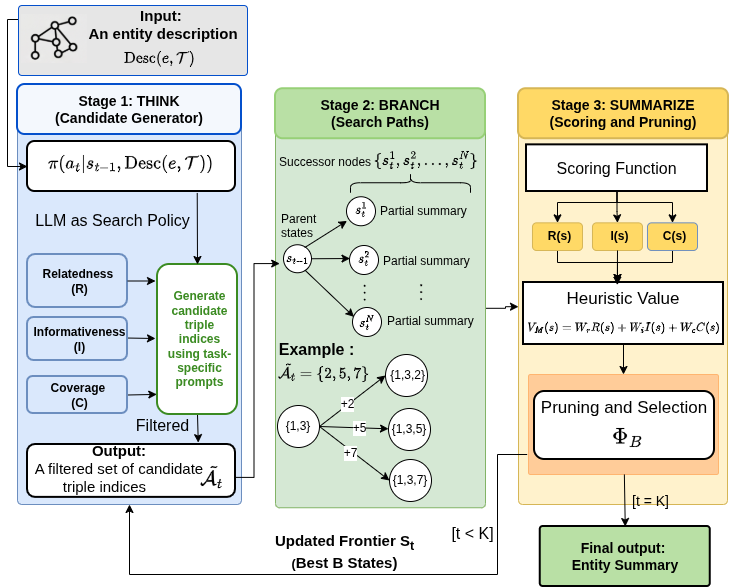

The diagram above was exported from draw.io. Its source (the exported page's mxGraphModel, read from the mxfile embedded in the PNG):
<mxGraphModel dx="1347" dy="759" grid="1" gridSize="10" guides="1" tooltips="1" connect="1" arrows="1" fold="1" page="1" pageScale="1" pageWidth="850" pageHeight="1100" math="1" shadow="0">
  <root>
    <mxCell id="0" />
    <mxCell id="1" parent="0" />
    <mxCell id="2" parent="1" style="rounded=1;whiteSpace=wrap;html=1;arcSize=2;strokeColor=#d6b656;fillColor=#fff2cc;" value="" vertex="1">
      <mxGeometry height="395.75" width="209" x="681" y="224.25" as="geometry" />
    </mxCell>
    <mxCell id="3" parent="1" style="rounded=1;whiteSpace=wrap;html=1;arcSize=2;strokeColor=#FFB570;fillColor=#FFCC99;verticalAlign=top;align=center;" value="" vertex="1">
      <mxGeometry height="100" width="190" x="691" y="490" as="geometry" />
    </mxCell>
    <mxCell id="4" parent="1" style="rounded=1;whiteSpace=wrap;html=1;strokeColor=#6c8ebf;arcSize=2;fillColor=#dae8fc;" value="" vertex="1">
      <mxGeometry height="412.5" width="224" x="180" y="207.5" as="geometry" />
    </mxCell>
    <mxCell id="5" parent="1" style="rounded=1;whiteSpace=wrap;html=1;strokeColor=#0450CC;fillColor=#F4F8FD;strokeWidth=2;" value="&lt;b&gt;&lt;font style=&quot;font-size: 14px;&quot;&gt;Stage 1: THINK&lt;/font&gt;&lt;/b&gt;&lt;div&gt;&lt;b&gt;&lt;font style=&quot;font-size: 14px;&quot;&gt;(Candidate Generator)&lt;/font&gt;&lt;/b&gt;&lt;/div&gt;" vertex="1">
      <mxGeometry height="50" width="224" x="180" y="200" as="geometry" />
    </mxCell>
    <mxCell id="6" edge="1" parent="1" source="7" style="edgeStyle=orthogonalEdgeStyle;rounded=0;orthogonalLoop=1;jettySize=auto;html=1;" target="2" value="">
      <mxGeometry relative="1" as="geometry" />
    </mxCell>
    <mxCell id="7" parent="1" style="rounded=1;whiteSpace=wrap;html=1;arcSize=2;strokeColor=#82b366;fillColor=#d5e8d4;" value="" vertex="1">
      <mxGeometry height="399" width="210" x="438" y="224.25" as="geometry" />
    </mxCell>
    <mxCell id="8" parent="1" style="rounded=1;whiteSpace=wrap;html=1;strokeColor=#97D077;fillColor=#B9E0A5;strokeWidth=2;" value="&lt;b&gt;&lt;font style=&quot;font-size: 14px;&quot;&gt;Stage 2: BRANCH&lt;/font&gt;&lt;/b&gt;&lt;div&gt;&lt;b&gt;&lt;font style=&quot;font-size: 14px;&quot;&gt;(Search Paths)&lt;/font&gt;&lt;/b&gt;&lt;/div&gt;" vertex="1">
      <mxGeometry height="50" width="210" x="438" y="204.25" as="geometry" />
    </mxCell>
    <mxCell id="9" edge="1" parent="1" source="11" style="rounded=0;orthogonalLoop=1;jettySize=auto;html=1;exitX=0.5;exitY=1;exitDx=0;exitDy=0;entryX=0.821;entryY=-0.036;entryDx=0;entryDy=0;entryPerimeter=0;" target="57">
      <mxGeometry relative="1" as="geometry" />
    </mxCell>
    <mxCell id="10" connectable="0" parent="9" style="edgeLabel;html=1;align=center;verticalAlign=middle;resizable=0;points=[];fontSize=16;labelBackgroundColor=none;" value="&lt;font&gt;Filtered&lt;/font&gt;" vertex="1">
      <mxGeometry relative="1" x="0.0185" y="-3" as="geometry">
        <mxPoint x="-33" y="-4" as="offset" />
      </mxGeometry>
    </mxCell>
    <mxCell id="11" parent="1" style="rounded=1;whiteSpace=wrap;html=1;strokeColor=#3B8B22;fillColor=#FFFFFF;align=center;spacingLeft=5;verticalAlign=middle;strokeWidth=2;" value="&lt;font color=&quot;#3b8b22&quot;&gt;&lt;b&gt;Generate candidate triple indices using task-specific prompts&lt;/b&gt;&lt;/font&gt;" vertex="1">
      <mxGeometry height="150" width="80" x="320" y="380" as="geometry" />
    </mxCell>
    <mxCell id="12" parent="1" style="rounded=1;whiteSpace=wrap;html=1;strokeColor=#d6b656;fillColor=#FFD966;strokeWidth=2;" value="&lt;b&gt;&lt;font style=&quot;font-size: 14px;&quot;&gt;Stage 3: SUMMARIZE&lt;/font&gt;&lt;/b&gt;&lt;div&gt;&lt;b&gt;&lt;font style=&quot;font-size: 14px;&quot;&gt;(Scoring and Pruning)&lt;/font&gt;&lt;/b&gt;&lt;/div&gt;" vertex="1">
      <mxGeometry height="50" width="210" x="681" y="204.25" as="geometry" />
    </mxCell>
    <mxCell id="13" parent="1" style="rounded=1;whiteSpace=wrap;html=1;strokeColor=#6c8ebf;fillColor=#dae8fc;align=center;spacingLeft=5;verticalAlign=middle;labelBackgroundColor=none;strokeWidth=2;" value="&lt;div&gt;&lt;b&gt;Relatedness&amp;nbsp;&lt;/b&gt;&lt;/div&gt;&lt;div&gt;&lt;b&gt;(R)&lt;/b&gt;&lt;/div&gt;" vertex="1">
      <mxGeometry height="53" width="100" x="190" y="370" as="geometry" />
    </mxCell>
    <mxCell id="14" edge="1" parent="1" style="rounded=0;orthogonalLoop=1;jettySize=auto;html=1;exitX=1;exitY=0.5;exitDx=0;exitDy=0;">
      <mxGeometry relative="1" as="geometry">
        <mxPoint x="288" y="453.5" as="sourcePoint" />
        <mxPoint x="318" y="454" as="targetPoint" />
      </mxGeometry>
    </mxCell>
    <mxCell id="15" parent="1" style="rounded=1;whiteSpace=wrap;html=1;strokeColor=#6c8ebf;fillColor=#dae8fc;align=center;spacingLeft=5;verticalAlign=middle;labelBackgroundColor=none;strokeWidth=2;" value="&lt;div&gt;&lt;b style=&quot;background-color: transparent; color: light-dark(rgb(0, 0, 0), rgb(255, 255, 255));&quot;&gt;Informativeness (I)&lt;br&gt;&lt;/b&gt;&lt;/div&gt;" vertex="1">
      <mxGeometry height="43" width="100" x="190" y="433" as="geometry" />
    </mxCell>
    <mxCell id="16" edge="1" parent="1" source="17" style="rounded=0;orthogonalLoop=1;jettySize=auto;html=1;exitX=1;exitY=0.5;exitDx=0;exitDy=0;entryX=-0.009;entryY=0.866;entryDx=0;entryDy=0;entryPerimeter=0;" target="11">
      <mxGeometry relative="1" as="geometry" />
    </mxCell>
    <mxCell id="17" parent="1" style="rounded=1;whiteSpace=wrap;html=1;strokeColor=#6c8ebf;fillColor=#dae8fc;align=center;spacingLeft=5;verticalAlign=middle;labelBackgroundColor=none;strokeWidth=2;" value="&lt;div&gt;&lt;b style=&quot;background-color: transparent; color: light-dark(rgb(0, 0, 0), rgb(255, 255, 255));&quot;&gt;Coverage&amp;nbsp;&lt;/b&gt;&lt;/div&gt;&lt;div&gt;&lt;b style=&quot;background-color: transparent; color: light-dark(rgb(0, 0, 0), rgb(255, 255, 255));&quot;&gt;(C)&lt;/b&gt;&lt;/div&gt;" vertex="1">
      <mxGeometry height="37" width="100" x="190" y="492" as="geometry" />
    </mxCell>
    <mxCell id="18" edge="1" parent="1" source="13" style="edgeStyle=orthogonalEdgeStyle;rounded=0;orthogonalLoop=1;jettySize=auto;html=1;exitX=1;exitY=0.5;exitDx=0;exitDy=0;">
      <mxGeometry relative="1" as="geometry">
        <mxPoint x="298" y="396.50000000000006" as="sourcePoint" />
        <mxPoint x="318" y="397" as="targetPoint" />
      </mxGeometry>
    </mxCell>
    <mxCell id="19" edge="1" parent="1" source="59" style="edgeStyle=orthogonalEdgeStyle;rounded=0;orthogonalLoop=1;jettySize=auto;html=1;exitX=1;exitY=0.5;exitDx=0;exitDy=0;entryX=0.02;entryY=0.388;entryDx=0;entryDy=0;entryPerimeter=0;" target="7" value="">
      <mxGeometry relative="1" as="geometry">
        <mxPoint x="434" y="414" as="targetPoint" />
      </mxGeometry>
    </mxCell>
    <mxCell id="20" parent="1" style="text;html=1;whiteSpace=wrap;strokeColor=none;fillColor=none;align=left;verticalAlign=top;rounded=0;" value="&lt;div&gt;Successor nodes&amp;nbsp;&lt;/div&gt;" vertex="1">
      <mxGeometry height="28.25" width="204" x="440" y="263.87" as="geometry" />
    </mxCell>
    <mxCell id="21" parent="1" style="text;whiteSpace=wrap;html=1;fontSize=13;verticalAlign=middle;align=center;" value="$$\{s_t^1, s_t^2, \dots, s_t^N\}$$" vertex="1">
      <mxGeometry height="32.4" width="160" x="509" y="259" as="geometry" />
    </mxCell>
    <mxCell id="22" parent="1" style="ellipse;whiteSpace=wrap;html=1;aspect=fixed;rotation=-90;" value="" vertex="1">
      <mxGeometry height="28" width="28" x="446" y="360.25" as="geometry" />
    </mxCell>
    <mxCell id="23" edge="1" parent="1" source="26" style="rounded=0;orthogonalLoop=1;jettySize=auto;html=1;exitX=0.75;exitY=0;exitDx=0;exitDy=0;entryX=0;entryY=1;entryDx=0;entryDy=0;" target="29">
      <mxGeometry relative="1" as="geometry" />
    </mxCell>
    <mxCell id="24" edge="1" parent="1" source="26" style="rounded=0;orthogonalLoop=1;jettySize=auto;html=1;exitX=0.75;exitY=1;exitDx=0;exitDy=0;entryX=0;entryY=0.25;entryDx=0;entryDy=0;" target="35">
      <mxGeometry relative="1" as="geometry">
        <mxPoint x="509" y="423" as="targetPoint" />
      </mxGeometry>
    </mxCell>
    <mxCell id="25" edge="1" parent="1" source="26" style="rounded=0;orthogonalLoop=1;jettySize=auto;html=1;exitX=1;exitY=0.5;exitDx=0;exitDy=0;" target="32">
      <mxGeometry relative="1" as="geometry" />
    </mxCell>
    <mxCell id="26" parent="1" style="text;whiteSpace=wrap;html=1;fontSize=11;verticalAlign=middle;align=center;" value="$$s_{t-1}$$" vertex="1">
      <mxGeometry height="22.4" width="27" x="447" y="363.05" as="geometry" />
    </mxCell>
    <mxCell id="27" connectable="0" parent="1" style="group" value="" vertex="1">
      <mxGeometry height="29" width="29" x="509" y="312.25" as="geometry" />
    </mxCell>
    <mxCell id="28" parent="27" style="ellipse;whiteSpace=wrap;html=1;aspect=fixed;rotation=-90;" value="" vertex="1">
      <mxGeometry height="29" width="29" as="geometry" />
    </mxCell>
    <mxCell id="29" parent="27" style="text;whiteSpace=wrap;html=1;fontSize=11;verticalAlign=middle;align=center;" value="$$s^1_{t}$$" vertex="1">
      <mxGeometry height="22.4" width="27" x="0.5" y="1.75" as="geometry" />
    </mxCell>
    <mxCell id="30" connectable="0" parent="1" style="group" value="" vertex="1">
      <mxGeometry height="29" width="29" x="512" y="361" as="geometry" />
    </mxCell>
    <mxCell id="31" parent="30" style="ellipse;whiteSpace=wrap;html=1;aspect=fixed;rotation=-90;" value="" vertex="1">
      <mxGeometry height="29" width="29" as="geometry" />
    </mxCell>
    <mxCell id="32" parent="30" style="text;whiteSpace=wrap;html=1;fontSize=11;verticalAlign=middle;align=center;" value="$$s^2_{t}$$" vertex="1">
      <mxGeometry height="22.4" width="27" x="0.5" y="1.75" as="geometry" />
    </mxCell>
    <mxCell id="33" connectable="0" parent="1" style="group" value="" vertex="1">
      <mxGeometry height="29" width="29" x="515" y="423" as="geometry" />
    </mxCell>
    <mxCell id="34" parent="33" style="ellipse;whiteSpace=wrap;html=1;aspect=fixed;rotation=-90;" value="" vertex="1">
      <mxGeometry height="29" width="29" as="geometry" />
    </mxCell>
    <mxCell id="35" parent="33" style="text;whiteSpace=wrap;html=1;fontSize=11;verticalAlign=middle;align=center;" value="$$s^N_{t}$$" vertex="1">
      <mxGeometry height="22.4" width="26" x="1.5" y="3.75" as="geometry" />
    </mxCell>
    <mxCell id="36" parent="1" style="text;whiteSpace=wrap;html=1;fontSize=13;verticalAlign=middle;align=center;horizontal=0;" value="$$\ \dots$$" vertex="1">
      <mxGeometry height="32.4" width="27" x="510" y="395.55" as="geometry" />
    </mxCell>
    <mxCell id="37" parent="1" style="text;html=1;whiteSpace=wrap;strokeColor=none;fillColor=none;align=left;verticalAlign=top;rounded=0;" value="&lt;div&gt;Parent&amp;nbsp;&lt;/div&gt;&lt;div&gt;states&amp;nbsp;&lt;/div&gt;" vertex="1">
      <mxGeometry height="28.25" width="55" x="442" y="321.02" as="geometry" />
    </mxCell>
    <mxCell id="38" parent="1" style="shape=curlyBracket;whiteSpace=wrap;html=1;rounded=1;labelPosition=left;verticalLabelPosition=middle;align=right;verticalAlign=middle;rotation=90;" value="" vertex="1">
      <mxGeometry height="120" width="20" x="563" y="238.25" as="geometry" />
    </mxCell>
    <mxCell id="39" parent="1" style="text;html=1;whiteSpace=wrap;strokeColor=none;fillColor=none;align=left;verticalAlign=top;rounded=0;" value="&lt;div&gt;Partial summary&lt;/div&gt;" vertex="1">
      <mxGeometry height="28.25" width="95" x="541" y="313" as="geometry" />
    </mxCell>
    <mxCell id="40" parent="1" style="text;html=1;whiteSpace=wrap;strokeColor=none;fillColor=none;align=left;verticalAlign=top;rounded=0;" value="&lt;div&gt;Partial summary&lt;/div&gt;" vertex="1">
      <mxGeometry height="28.25" width="95" x="544" y="363" as="geometry" />
    </mxCell>
    <mxCell id="41" parent="1" style="text;html=1;whiteSpace=wrap;strokeColor=none;fillColor=none;align=left;verticalAlign=top;rounded=0;" value="&lt;div&gt;Partial summary&lt;/div&gt;" vertex="1">
      <mxGeometry height="28.25" width="95" x="548" y="423" as="geometry" />
    </mxCell>
    <mxCell id="42" parent="1" style="text;whiteSpace=wrap;html=1;fontSize=13;verticalAlign=middle;align=center;horizontal=0;" value="$$\ \dots$$" vertex="1">
      <mxGeometry height="32.4" width="27" x="567" y="395" as="geometry" />
    </mxCell>
    <mxCell id="43" edge="1" parent="1" source="44" style="edgeStyle=orthogonalEdgeStyle;rounded=0;orthogonalLoop=1;jettySize=auto;html=1;exitX=0.5;exitY=1;exitDx=0;exitDy=0;">
      <mxGeometry relative="1" as="geometry">
        <Array as="points">
          <mxPoint x="720" y="378" />
          <mxPoint x="780" y="378" />
        </Array>
        <mxPoint x="780" y="398" as="targetPoint" />
      </mxGeometry>
    </mxCell>
    <mxCell id="44" parent="1" style="rounded=1;whiteSpace=wrap;html=1;strokeColor=#d6b656;fillColor=#FFD966;align=center;spacingLeft=5;verticalAlign=middle;labelBackgroundColor=none;strokeWidth=1;" value="&lt;div&gt;&lt;b&gt;R(s)&lt;/b&gt;&lt;/div&gt;" vertex="1">
      <mxGeometry height="27.65" width="50" x="695" y="338.35" as="geometry" />
    </mxCell>
    <mxCell id="45" parent="1" style="rounded=1;whiteSpace=wrap;html=1;strokeColor=#d6b656;fillColor=#FFD966;align=center;spacingLeft=5;verticalAlign=middle;labelBackgroundColor=none;strokeWidth=1;" value="&lt;div&gt;&lt;b&gt;I(s)&lt;/b&gt;&lt;/div&gt;" vertex="1">
      <mxGeometry height="27.65" width="50" x="755" y="338.35" as="geometry" />
    </mxCell>
    <mxCell id="46" edge="1" parent="1" source="47" style="edgeStyle=orthogonalEdgeStyle;rounded=0;orthogonalLoop=1;jettySize=auto;html=1;exitX=0.5;exitY=1;exitDx=0;exitDy=0;">
      <mxGeometry relative="1" as="geometry">
        <Array as="points">
          <mxPoint x="835" y="378" />
          <mxPoint x="780" y="378" />
        </Array>
        <mxPoint x="780" y="398" as="targetPoint" />
      </mxGeometry>
    </mxCell>
    <mxCell id="47" parent="1" style="rounded=1;whiteSpace=wrap;html=1;strokeColor=#6c8ebf;fillColor=#FFD966;align=center;spacingLeft=5;verticalAlign=middle;labelBackgroundColor=none;strokeWidth=1;" value="&lt;div&gt;&lt;b&gt;C(s)&lt;/b&gt;&lt;/div&gt;" vertex="1">
      <mxGeometry height="27.65" width="50" x="810" y="338.35" as="geometry" />
    </mxCell>
    <mxCell id="48" edge="1" parent="1" source="51" style="edgeStyle=orthogonalEdgeStyle;rounded=0;orthogonalLoop=1;jettySize=auto;html=1;entryX=0.5;entryY=0;entryDx=0;entryDy=0;" target="45" value="">
      <mxGeometry relative="1" as="geometry" />
    </mxCell>
    <mxCell id="49" edge="1" parent="1" source="51" style="edgeStyle=orthogonalEdgeStyle;rounded=0;orthogonalLoop=1;jettySize=auto;html=1;exitX=0.5;exitY=1;exitDx=0;exitDy=0;" target="44">
      <mxGeometry relative="1" as="geometry">
        <Array as="points">
          <mxPoint x="780" y="318" />
          <mxPoint x="720" y="318" />
        </Array>
      </mxGeometry>
    </mxCell>
    <mxCell id="50" edge="1" parent="1" source="51" style="edgeStyle=orthogonalEdgeStyle;rounded=0;orthogonalLoop=1;jettySize=auto;html=1;exitX=0.5;exitY=1;exitDx=0;exitDy=0;entryX=0.5;entryY=0;entryDx=0;entryDy=0;" target="47">
      <mxGeometry relative="1" as="geometry">
        <Array as="points">
          <mxPoint x="780" y="318" />
          <mxPoint x="835" y="318" />
        </Array>
      </mxGeometry>
    </mxCell>
    <mxCell id="51" parent="1" style="rounded=0;whiteSpace=wrap;html=1;strokeWidth=2;" value="&lt;font style=&quot;font-size: 16px;&quot;&gt;Scoring Function&lt;/font&gt;" vertex="1">
      <mxGeometry height="46.65" width="181" x="689" y="260.35" as="geometry" />
    </mxCell>
    <mxCell id="52" parent="1" style="rounded=0;whiteSpace=wrap;html=1;verticalAlign=top;fontSize=17;strokeWidth=2;" value="Heuristic Value" vertex="1">
      <mxGeometry height="62" width="200" x="686" y="398" as="geometry" />
    </mxCell>
    <mxCell id="53" parent="1" style="text;whiteSpace=wrap;html=1;fontSize=10;verticalAlign=middle;align=center;labelBorderColor=none;" value="$$V_M(s) = W_rR(s) + W_iI(s) + W_cC(s)$$" vertex="1">
      <mxGeometry height="20" width="190" x="691" y="433" as="geometry" />
    </mxCell>
    <mxCell id="54" edge="1" parent="1" source="45" style="edgeStyle=orthogonalEdgeStyle;rounded=0;orthogonalLoop=1;jettySize=auto;html=1;exitX=0.5;exitY=1;exitDx=0;exitDy=0;entryX=0.469;entryY=0.042;entryDx=0;entryDy=0;entryPerimeter=0;" target="52">
      <mxGeometry relative="1" as="geometry" />
    </mxCell>
    <mxCell id="55" parent="1" style="rounded=1;whiteSpace=wrap;html=1;fontSize=17;verticalAlign=top;strokeWidth=2;" value="Pruning and Selection" vertex="1">
      <mxGeometry height="68" width="180" x="697" y="507" as="geometry" />
    </mxCell>
    <mxCell id="56" parent="1" style="rounded=1;whiteSpace=wrap;html=1;fillColor=#B9E0A5;strokeColor=#000000;arcSize=5;strokeWidth=2;" value="&lt;b&gt;&lt;font style=&quot;font-size: 14px;&quot;&gt;Final output:&amp;nbsp;&lt;/font&gt;&lt;/b&gt;&lt;div&gt;&lt;b&gt;&lt;font style=&quot;font-size: 14px;&quot;&gt;Entity Summary&lt;/font&gt;&lt;/b&gt;&lt;/div&gt;" vertex="1">
      <mxGeometry height="60" width="170" x="702.75" y="642" as="geometry" />
    </mxCell>
    <mxCell id="57" parent="1" style="rounded=1;whiteSpace=wrap;html=1;strokeWidth=2;" value="" vertex="1">
      <mxGeometry height="52.88" width="208" x="190" y="560" as="geometry" />
    </mxCell>
    <mxCell id="58" parent="1" style="text;html=1;whiteSpace=wrap;strokeColor=none;fillColor=none;align=center;verticalAlign=top;rounded=0;fontSize=15;strokeWidth=2;" value="&lt;b&gt;&lt;font&gt;Output:&lt;/font&gt;&lt;/b&gt;&lt;div&gt;&lt;font&gt;A filtered set of candidate triple indices&amp;nbsp; &amp;nbsp; &amp;nbsp; &amp;nbsp;&lt;/font&gt;&lt;/div&gt;" vertex="1">
      <mxGeometry height="54.25" width="184" x="190" y="550.63" as="geometry" />
    </mxCell>
    <mxCell id="59" parent="1" style="text;whiteSpace=wrap;html=1;fontSize=17;verticalAlign=middle;align=center;" value="$$ \tilde{\mathcal{A}}_t$$" vertex="1">
      <mxGeometry height="50" width="40" x="355" y="567.88" as="geometry" />
    </mxCell>
    <mxCell id="60" edge="1" parent="1" source="3" style="rounded=0;orthogonalLoop=1;jettySize=auto;html=1;entryX=0.5;entryY=0;entryDx=0;entryDy=0;fontSize=15;" target="56" value="">
      <mxGeometry relative="1" as="geometry">
        <mxPoint x="793" y="670" as="sourcePoint" />
        <mxPoint x="968.77" y="370.0344827586208" as="targetPoint" />
      </mxGeometry>
    </mxCell>
    <mxCell id="61" connectable="0" parent="60" style="edgeLabel;html=1;align=center;verticalAlign=middle;resizable=0;points=[];fontSize=14;labelBackgroundColor=none;" value="[t = K]" vertex="1">
      <mxGeometry relative="1" x="-0.0913" y="2" as="geometry">
        <mxPoint x="23" y="3" as="offset" />
      </mxGeometry>
    </mxCell>
    <mxCell id="62" edge="1" parent="1" source="64" style="edgeStyle=none;rounded=0;orthogonalLoop=1;jettySize=auto;html=1;exitX=0.816;exitY=1.029;exitDx=0;exitDy=0;exitPerimeter=0;entryX=0.5;entryY=0;entryDx=0;entryDy=0;" target="11" value="">
      <mxGeometry relative="1" as="geometry">
        <mxPoint x="300" y="370" as="targetPoint" />
      </mxGeometry>
    </mxCell>
    <mxCell id="63" parent="1" style="text;html=1;whiteSpace=wrap;strokeColor=none;fillColor=none;align=center;verticalAlign=middle;rounded=0;fontSize=16;" value="LLM as Search Policy" vertex="1">
      <mxGeometry height="30" width="191.49" x="180" y="321.02" as="geometry" />
    </mxCell>
    <mxCell id="64" parent="1" style="rounded=1;whiteSpace=wrap;html=1;strokeWidth=2;" value="" vertex="1">
      <mxGeometry height="50.00141870355718" width="208" x="190" y="256.99846780015827" as="geometry" />
    </mxCell>
    <mxCell id="65" parent="1" style="text;whiteSpace=wrap;html=1;fontSize=15;verticalAlign=middle;" value="$$\pi(a_t| s_{t-1}, \mathrm{Desc}(e,\mathcal{T}))$$" vertex="1">
      <mxGeometry height="50" width="160" x="207" y="254.25" as="geometry" />
    </mxCell>
    <mxCell id="66" edge="1" parent="1" source="52" style="rounded=0;orthogonalLoop=1;jettySize=auto;html=1;exitX=0.5;exitY=1;exitDx=0;exitDy=0;entryX=0.5;entryY=0;entryDx=0;entryDy=0;" target="3">
      <mxGeometry relative="1" as="geometry">
        <mxPoint x="776.5" y="427.65" as="sourcePoint" />
        <mxPoint x="787" y="490" as="targetPoint" />
      </mxGeometry>
    </mxCell>
    <mxCell id="67" parent="1" style="text;html=1;whiteSpace=wrap;strokeColor=none;fillColor=none;align=center;verticalAlign=middle;rounded=0;fontSize=19;" value="&lt;span style=&quot;text-align: left;&quot;&gt;$$\Phi_B$$&lt;/span&gt;" vertex="1">
      <mxGeometry height="30" width="60" x="759.75" y="537.88" as="geometry" />
    </mxCell>
    <mxCell id="68" edge="1" parent="1" source="74" style="rounded=0;orthogonalLoop=1;jettySize=auto;html=1;exitX=1;exitY=0.5;exitDx=0;exitDy=0;entryX=0;entryY=0.5;entryDx=0;entryDy=0;" target="75">
      <mxGeometry relative="1" as="geometry" />
    </mxCell>
    <mxCell id="69" connectable="0" parent="68" style="edgeLabel;html=1;align=center;verticalAlign=middle;resizable=0;points=[];fontSize=12;" value="+2" vertex="1">
      <mxGeometry relative="1" x="-0.1315" y="1" as="geometry">
        <mxPoint as="offset" />
      </mxGeometry>
    </mxCell>
    <mxCell id="70" edge="1" parent="1" source="74" style="rounded=0;orthogonalLoop=1;jettySize=auto;html=1;exitX=1;exitY=0.5;exitDx=0;exitDy=0;" target="76">
      <mxGeometry relative="1" as="geometry" />
    </mxCell>
    <mxCell id="71" connectable="0" parent="70" style="edgeLabel;html=1;align=center;verticalAlign=middle;resizable=0;points=[];fontSize=12;" value="+5" vertex="1">
      <mxGeometry relative="1" x="0.1589" as="geometry">
        <mxPoint as="offset" />
      </mxGeometry>
    </mxCell>
    <mxCell id="72" edge="1" parent="1" source="74" style="rounded=0;orthogonalLoop=1;jettySize=auto;html=1;exitX=1;exitY=0.5;exitDx=0;exitDy=0;entryX=0;entryY=0.5;entryDx=0;entryDy=0;" target="77">
      <mxGeometry relative="1" as="geometry" />
    </mxCell>
    <mxCell id="73" connectable="0" parent="72" style="edgeLabel;html=1;align=center;verticalAlign=middle;resizable=0;points=[];fontSize=12;" value="+7" vertex="1">
      <mxGeometry relative="1" x="-0.1034" y="-2" as="geometry">
        <mxPoint as="offset" />
      </mxGeometry>
    </mxCell>
    <mxCell id="74" parent="1" style="ellipse;whiteSpace=wrap;html=1;aspect=fixed;" value="{1,3}" vertex="1">
      <mxGeometry height="42" width="42" x="440" y="521" as="geometry" />
    </mxCell>
    <mxCell id="75" parent="1" style="ellipse;whiteSpace=wrap;html=1;aspect=fixed;" value="&amp;nbsp;{1,3,2}" vertex="1">
      <mxGeometry height="42" width="42" x="548" y="470" as="geometry" />
    </mxCell>
    <mxCell id="76" parent="1" style="ellipse;whiteSpace=wrap;html=1;aspect=fixed;" value="{1,3,5}" vertex="1">
      <mxGeometry height="42" width="42" x="551" y="524" as="geometry" />
    </mxCell>
    <mxCell id="77" parent="1" style="ellipse;whiteSpace=wrap;html=1;aspect=fixed;" value="{1,3,7}" vertex="1">
      <mxGeometry height="42" width="42" x="552" y="575" as="geometry" />
    </mxCell>
    <mxCell id="78" connectable="0" parent="1" style="edgeLabel;html=1;align=center;verticalAlign=middle;resizable=0;points=[];fontSize=16;labelBackgroundColor=none;fontStyle=1" value="&lt;font&gt;Example :&lt;/font&gt;" vertex="1">
      <mxGeometry x="409" y="596" as="geometry">
        <mxPoint x="69" y="-132" as="offset" />
      </mxGeometry>
    </mxCell>
    <mxCell id="79" parent="1" style="text;whiteSpace=wrap;html=1;fontSize=13;verticalAlign=middle;align=center;" value="$$ \tilde{\mathcal{A}}_t = \{2, 5, 7\}$$" vertex="1">
      <mxGeometry height="50" width="83" x="445" y="462" as="geometry" />
    </mxCell>
    <mxCell id="80" edge="1" parent="1" source="81" style="edgeStyle=orthogonalEdgeStyle;rounded=0;orthogonalLoop=1;jettySize=auto;html=1;exitX=0;exitY=0.5;exitDx=0;exitDy=0;entryX=0;entryY=0.5;entryDx=0;entryDy=0;" target="64">
      <mxGeometry relative="1" as="geometry">
        <Array as="points">
          <mxPoint x="181" y="135" />
          <mxPoint x="170" y="135" />
          <mxPoint x="170" y="282" />
        </Array>
      </mxGeometry>
    </mxCell>
    <mxCell id="81" parent="1" style="rounded=1;whiteSpace=wrap;html=1;fillColor=#E6E6E6;strokeColor=#0450CC;arcSize=5;" value="" vertex="1">
      <mxGeometry height="70" width="229" x="181" y="121" as="geometry" />
    </mxCell>
    <mxCell id="82" parent="1" style="text;html=1;whiteSpace=wrap;strokeColor=none;fillColor=none;align=center;verticalAlign=top;rounded=0;fontStyle=1" value="&lt;font style=&quot;font-size: 15px;&quot;&gt;Input:&amp;nbsp;&lt;/font&gt;&lt;div&gt;&lt;font style=&quot;font-size: 15px;&quot;&gt;An entity description&lt;br&gt;&lt;/font&gt;&lt;/div&gt;" vertex="1">
      <mxGeometry height="65" width="240.04" x="205.96" y="116" as="geometry" />
    </mxCell>
    <mxCell id="83" parent="1" style="shape=image;verticalLabelPosition=bottom;labelBackgroundColor=default;verticalAlign=top;aspect=fixed;imageAspect=0;image=data:image/png,(base64 omitted: 24468 chars);" value="" vertex="1">
      <mxGeometry height="49" width="66.04" x="184" y="130" as="geometry" />
    </mxCell>
    <mxCell id="84" parent="1" style="text;whiteSpace=wrap;html=1;fontSize=13;verticalAlign=middle;align=center;" value="$$ \mathrm{Desc}(e,\mathcal{T})$$" vertex="1">
      <mxGeometry height="30" width="142" x="251" y="159" as="geometry" />
    </mxCell>
    <mxCell id="85" edge="1" parent="1" style="rounded=0;orthogonalLoop=1;jettySize=auto;html=1;exitX=-0.007;exitY=0.601;exitDx=0;exitDy=0;exitPerimeter=0;edgeStyle=orthogonalEdgeStyle;entryX=0.5;entryY=1;entryDx=0;entryDy=0;" target="4">
      <mxGeometry relative="1" as="geometry">
        <Array as="points">
          <mxPoint x="660" y="570" />
          <mxPoint x="660" y="690" />
          <mxPoint x="292" y="690" />
        </Array>
        <mxPoint x="689.6700000000001" y="569.9999999999999" as="sourcePoint" />
        <mxPoint x="288" y="633.9" as="targetPoint" />
      </mxGeometry>
    </mxCell>
    <mxCell id="86" connectable="0" parent="85" style="edgeLabel;html=1;align=center;verticalAlign=middle;resizable=0;points=[];fontSize=15;fontStyle=1" value="&lt;div&gt;Updated Frontier S&lt;sub&gt;t&lt;/sub&gt;&lt;/div&gt;&lt;div&gt;&lt;span style=&quot;background-color: light-dark(#ffffff, var(--ge-dark-color, #121212)); color: light-dark(rgb(0, 0, 0), rgb(255, 255, 255));&quot;&gt;&lt;span style=&quot;font-size: 12.5px;&quot;&gt;(&lt;/span&gt;Best B States)&lt;/span&gt;&lt;/div&gt;" vertex="1">
      <mxGeometry relative="1" x="0.0295" y="2" as="geometry">
        <mxPoint y="-26" as="offset" />
      </mxGeometry>
    </mxCell>
    <mxCell id="87" connectable="0" parent="85" style="edgeLabel;html=1;align=center;verticalAlign=middle;resizable=0;points=[];" value="&lt;font style=&quot;font-size: 16px;&quot;&gt;[t &amp;lt; K]&lt;/font&gt;" vertex="1">
      <mxGeometry relative="1" x="-0.7177" y="-4" as="geometry">
        <mxPoint x="-22" y="25" as="offset" />
      </mxGeometry>
    </mxCell>
  </root>
</mxGraphModel>